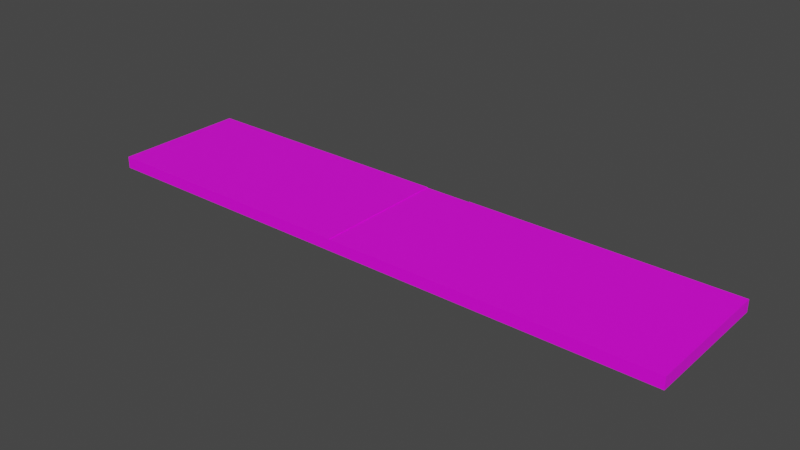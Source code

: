 # Source: Straight.blend  (saved by Blender 3.6.11; exported with 4.5.12 LTS)
import bpy
from mathutils import Matrix  # noqa: F401  (used for matrix-valued properties, if any)

bpy.ops.wm.read_factory_settings(use_empty=True)
scene = bpy.context.scene
scene.name = 'Scene'

# ---- collections
col_collection = bpy.data.collections.new('Collection'); scene.collection.children.link(col_collection)

# ---- images (referenced by path relative to the original .blend; pixels are not part of the script)
import os
ASSET_DIR = os.environ.get("B2B_ASSET_DIR", "")  # directory of the original .blend (textures are referenced by path, not embedded)
HERE = os.path.dirname(os.path.abspath(__file__))  # packed textures are extracted next to this script under _unpacked/

def load_image(name, relpath, width, height, colorspace="sRGB"):
    """Load a texture the original file referenced (path relative to the .blend, or extracted next to this script)."""
    p = next((c for c in (os.path.join(HERE, relpath), os.path.join(ASSET_DIR, relpath)) if relpath and os.path.exists(c)), "")
    if p:
        img = bpy.data.images.load(p, check_existing=True)
        img.name = name
    else:  # same state as the original file: an image datablock whose file is absent (Cycles renders it pink)
        img = bpy.data.images.new(name, width, height)
        img.source = "FILE"
        img.filepath = "//" + (relpath or name)
    img.colorspace_settings.name = colorspace
    return img
img_new_color_atlas_psd = load_image('new_color_atlas.psd', 'new_color_atlas.psd', 1024, 1024, 'sRGB')

# ---- materials (node trees are filled in below, after node groups)
mat_material = bpy.data.materials.new('Material')
mat_material.alpha_threshold = 0.0
mat_material.use_transparent_shadow = False
mat_material.roughness = 0.5
mat_material.line_color = (0.0, 0.0, 0.0, 1.0)

# ---- material node trees
mat_material.use_nodes = True; mat_material.node_tree.nodes.clear()
_N = mat_material.node_tree.nodes; _L = mat_material.node_tree.links
n0 = _N.new('ShaderNodeOutputMaterial'); n0.name = 'Material Output'; n0.location = (300, 300)
n1 = _N.new('ShaderNodeBsdfPrincipled'); n1.name = 'Principled BSDF'; n1.location = (10, 300)
n1.distribution = 'GGX'
n1.subsurface_method = 'RANDOM_WALK_SKIN'
n1.inputs[3].default_value = 1.45
n1.inputs[27].default_value = (0.0, 0.0, 0.0, 1.0)
n1.inputs[28].default_value = 1.0
n2 = _N.new('ShaderNodeTexImage'); n2.name = 'Image Texture'; n2.location = (-429, 219)
n2.image = img_new_color_atlas_psd
_L.new(n1.outputs[0], n0.inputs[0])
_L.new(n2.outputs[0], n1.inputs[0])
n0.is_active_output = True

# ---- world
world_world = bpy.data.worlds.new('World'); scene.world = world_world
world_world.use_nodes = True; world_world.node_tree.nodes.clear()
_N = world_world.node_tree.nodes; _L = world_world.node_tree.links
n0 = _N.new('ShaderNodeOutputWorld'); n0.name = 'World Output'; n0.location = (300, 300)
n1 = _N.new('ShaderNodeBackground'); n1.name = 'Background'; n1.location = (10, 300)
n1.inputs[0].default_value = (0.05088, 0.05088, 0.05088, 1.0)
_L.new(n1.outputs[0], n0.inputs[0])
n0.is_active_output = True
world_world.color = (0.05088, 0.05088, 0.05088)
world_world.use_sun_shadow = False
world_world.sun_shadow_jitter_overblur = 0.0

# ---- meshes
me_cube = bpy.data.meshes.new('Cube')
me_cube.from_pydata([(-9.0, -2.742e-06, 0.4925), (-9.0, -2.742e-06, -3.653), (9.0, -2.742e-06, 0.4925), (9.0, -2.742e-06, -3.653), (-110.0, -1.371e-06, 0.4925), (-110.0, -1.371e-06, -3.653), (-9.0, -2.742e-06, 0.7), (-110.2, -2.742e-06, 0.7), (109.0, -2.742e-06, 0.4925), (109.0, -2.742e-06, -3.653), (-110.0, -1.371e-06, 0.7), (109.0, -0.0001477, 0.7), (9.0, 50.0, -3.653), (9.0, 50.0, 0.4925), (-9.0, 50.0, 0.4925), (-9.0, 50.0, -3.653), (-110.0, 50.0, 0.4925), (-110.0, 50.0, -3.653), (109.0, 50.0, -3.653), (109.0, 50.0, 0.4925), (109.0, -2.742e-06, 0.7), (9.0, -2.742e-06, 0.7), (-110.0, 50.0, 0.7), (-9.0, 50.0, 0.7), (109.0, 50.0, 0.7), (9.0, 50.0, 0.7)], [(7, 4), (8, 11)], [(1, 3, 2, 0), (0, 4, 5, 1), (2, 3, 9, 8), (15, 14, 13, 12), (14, 15, 17, 16), (13, 19, 18, 12), (0, 2, 13, 14), (8, 9, 18, 19), (16, 4, 10, 22), (13, 2, 21, 25), (5, 4, 16, 17), (10, 6, 23, 22), (21, 20, 24, 25), (14, 16, 22, 23), (4, 0, 6, 10), (0, 14, 23, 6), (2, 8, 20, 21), (19, 13, 25, 24), (8, 19, 24, 20)])
_uv = me_cube.uv_layers.new(name='UVMap')
_uv.uv.foreach_set('vector', [0.1827, 0.8022, 0.1827, 0.8168, 0.1974, 0.8168, 0.1974, 0.8022, 0.1914, 0.6884, 0.1914, 0.6884, 0.1988, 0.6884, 0.1988, 0.6884, 0.1973, 0.6888, 0.2055, 0.6888, 0.2055, 0.6888, 0.1973, 0.6888, 0.1963, 0.6947, 0.1889, 0.6947, 0.1889, 0.6874, 0.1963, 0.6874, 0.1889, 0.6947, 0.1963, 0.6947, 0.1963, 0.6947, 0.1889, 0.6947, 0.1948, 0.6951, 0.1948, 0.6951, 0.203, 0.6951, 0.203, 0.6951, 0.1974, 0.8022, 0.1974, 0.8168, 0.1974, 0.8168, 0.1974, 0.8022, 0.1889, 0.6874, 0.1963, 0.6874, 0.1963, 0.6874, 0.1889, 0.6874, 0.1889, 0.6947, 0.1889, 0.6947, 0.1889, 0.6947, 0.1889, 0.6947, 0.1948, 0.6951, 0.1948, 0.6951, 0.1948, 0.6951, 0.1948, 0.6951, 0.1963, 0.6947, 0.1889, 0.6947, 0.1889, 0.6947, 0.1963, 0.6947, 0.1914, 0.6884, 0.1914, 0.6884, 0.1914, 0.6884, 0.1914, 0.6884, 0.1973, 0.6888, 0.1973, 0.6888, 0.1973, 0.6888, 0.1973, 0.6888, 0.1914, 0.6884, 0.1914, 0.6884, 0.1914, 0.6884, 0.1914, 0.6884, 0.1914, 0.6884, 0.1914, 0.6884, 0.1914, 0.6884, 0.1914, 0.6884, 0.1889, 0.6947, 0.1889, 0.6947, 0.1889, 0.6947, 0.1889, 0.6947, 0.1973, 0.6888, 0.1973, 0.6888, 0.1973, 0.6888, 0.1973, 0.6888, 0.1973, 0.6888, 0.1973, 0.6888, 0.1973, 0.6888, 0.1973, 0.6888, 0.1889, 0.6874, 0.1889, 0.6874, 0.1889, 0.6874, 0.1889, 0.6874])
me_cube.materials.append(mat_material)
me_cube.use_mirror_vertex_groups = False
me_cube.update()

# ---- objects
ob_cube = bpy.data.objects.new('Cube', me_cube)

# ---- transforms, parenting, visibility, modifiers, constraints
ob_cube.location = (0.0, 0.0, 0.0)
ob_cube.lock_rotations_4d = False
ob_cube.empty_display_type = 'ARROWS'
ob_cube.lineart.crease_threshold = 0.0

# ---- collection membership
col_collection.objects.link(ob_cube)

# ---- scene / render settings (as saved in the file)
scene.frame_start = 1; scene.frame_end = 250; scene.frame_set(1)
scene.render.engine = 'BLENDER_EEVEE_NEXT'
scene.cycles.sampling_pattern = 'TABULATED_SOBOL'
scene.view_settings.view_transform = 'Filmic'
bpy.context.view_layer.update()

# ---- added for rendering (the .blend has no active camera and no usable light): camera, sun
cam_auto = bpy.data.cameras.new('AutoCamera')
cam_auto.lens = 50.0
cam_auto.sensor_width = 36.0
cam_auto.clip_end = 3651.29
ob_auto_camera = bpy.data.objects.new('AutoCamera', cam_auto)
scene.collection.objects.link(ob_auto_camera)
ob_auto_camera.location = (207.455, -224.662, 164.965)
ob_auto_camera.rotation_euler = (1.09748, -7.21219e-08, 0.694738)
scene.camera = ob_auto_camera
light_auto_sun = bpy.data.lights.new('AutoSun', 'SUN')
light_auto_sun.energy = 3.0
light_auto_sun.angle = 0.0523599
ob_auto_sun = bpy.data.objects.new('AutoSun', light_auto_sun)
scene.collection.objects.link(ob_auto_sun)
ob_auto_sun.rotation_euler = (0.872665, 0.174533, 0.523599)
bpy.context.view_layer.update()
